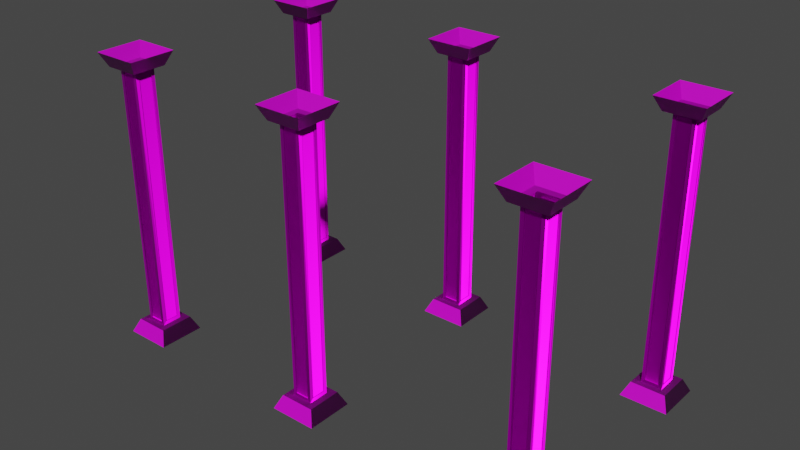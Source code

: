 # Source: SteelBeams.blend  (saved by Blender 2.80.75; exported with 4.5.12 LTS)
import bpy
from mathutils import Matrix  # noqa: F401  (used for matrix-valued properties, if any)

bpy.ops.wm.read_factory_settings(use_empty=True)
scene = bpy.context.scene
scene.name = 'Scene'

# ---- collections
col_collection = bpy.data.collections.new('Collection'); scene.collection.children.link(col_collection)

# ---- images (referenced by path relative to the original .blend; pixels are not part of the script)
import os
ASSET_DIR = os.environ.get("B2B_ASSET_DIR", "")  # directory of the original .blend (textures are referenced by path, not embedded)
HERE = os.path.dirname(os.path.abspath(__file__))  # packed textures are extracted next to this script under _unpacked/

def load_image(name, relpath, width, height, colorspace="sRGB"):
    """Load a texture the original file referenced (path relative to the .blend, or extracted next to this script)."""
    p = next((c for c in (os.path.join(HERE, relpath), os.path.join(ASSET_DIR, relpath)) if relpath and os.path.exists(c)), "")
    if p:
        img = bpy.data.images.load(p, check_existing=True)
        img.name = name
    else:  # same state as the original file: an image datablock whose file is absent (Cycles renders it pink)
        img = bpy.data.images.new(name, width, height)
        img.source = "FILE"
        img.filepath = "//" + (relpath or name)
    img.colorspace_settings.name = colorspace
    return img
img_concrete016_2k_color_png = load_image('Concrete016_2K_Color.png', 'textures/Concrete016_2K_Color.png', 1024, 1024, 'sRGB')
img_concrete016_2k_normal_png = load_image('Concrete016_2K_Normal.png', 'textures/Concrete016_2K_Normal.png', 1024, 1024, 'Non-Color')
img_paintedmetal002_2k_color_png = load_image('PaintedMetal002_2K_Color.png', 'textures/PaintedMetal002_2K_Color.png', 1024, 1024, 'sRGB')
img_paintedmetal002_2k_normal_png = load_image('PaintedMetal002_2K_Normal.png', 'textures/PaintedMetal002_2K_Normal.png', 1024, 1024, 'Non-Color')

# ---- materials (node trees are filled in below, after node groups)
mat_conctretebases_001 = bpy.data.materials.new('ConctreteBases.001')
mat_conctretebases_001.use_transparent_shadow = False
mat_conctretebases_001.diffuse_color = (0.01159, 0.8, 0.5685, 1.0)
mat_steelbeam_001 = bpy.data.materials.new('SteelBeam.001')
mat_steelbeam_001.use_transparent_shadow = False

# ---- material node trees
mat_conctretebases_001.use_nodes = True; mat_conctretebases_001.node_tree.nodes.clear()
_N = mat_conctretebases_001.node_tree.nodes; _L = mat_conctretebases_001.node_tree.links
n0 = _N.new('ShaderNodeOutputMaterial'); n0.name = 'Material Output'; n0.location = (300, 300)
n1 = _N.new('ShaderNodeTexImage'); n1.name = 'Image Texture'; n1.location = (-330, 253)
n1.image = img_concrete016_2k_color_png
n2 = _N.new('ShaderNodeBsdfPrincipled'); n2.name = 'Principled BSDF'; n2.location = (10, 300)
n2.distribution = 'GGX'
n2.subsurface_method = 'BURLEY'
n2.inputs[3].default_value = 1.45
n2.inputs[27].default_value = (0.0, 0.0, 0.0, 1.0)
n2.inputs[28].default_value = 1.0
n3 = _N.new('ShaderNodeTexImage'); n3.name = 'Image Texture.001'; n3.location = (-524, -198)
n3.image = img_concrete016_2k_normal_png
n4 = _N.new('ShaderNodeNormalMap'); n4.name = 'Normal Map'; n4.location = (-220, -223)
n4.inputs[0].default_value = 2.4
_L.new(n2.outputs[0], n0.inputs[0])
_L.new(n1.outputs[0], n2.inputs[0])
_L.new(n3.outputs[0], n4.inputs[1])
_L.new(n4.outputs[0], n2.inputs[5])
n0.is_active_output = True
mat_steelbeam_001.use_nodes = True; mat_steelbeam_001.node_tree.nodes.clear()
_N = mat_steelbeam_001.node_tree.nodes; _L = mat_steelbeam_001.node_tree.links
n0 = _N.new('ShaderNodeOutputMaterial'); n0.name = 'Material Output'; n0.location = (300, 300)
n1 = _N.new('ShaderNodeBsdfPrincipled'); n1.name = 'Principled BSDF'; n1.location = (10, 300)
n1.distribution = 'GGX'
n1.subsurface_method = 'BURLEY'
n1.inputs[1].default_value = 0.6873
n1.inputs[2].default_value = 0.3327
n1.inputs[3].default_value = 1.45
n1.inputs[13].default_value = 0.0
n1.inputs[18].default_value = 0.1127
n1.inputs[27].default_value = (0.0, 0.0, 0.0, 1.0)
n1.inputs[28].default_value = 1.0
n2 = _N.new('ShaderNodeTexImage'); n2.name = 'Image Texture'; n2.location = (-328, 198)
n2.image = img_paintedmetal002_2k_color_png
n3 = _N.new('ShaderNodeNormalMap'); n3.name = 'Normal Map'; n3.location = (-234, -227)
n3.inputs[0].default_value = 1.4
n4 = _N.new('ShaderNodeTexImage'); n4.name = 'Image Texture.001'; n4.location = (-535, -219)
n4.image = img_paintedmetal002_2k_normal_png
_L.new(n1.outputs[0], n0.inputs[0])
_L.new(n2.outputs[0], n1.inputs[0])
_L.new(n3.outputs[0], n1.inputs[5])
_L.new(n4.outputs[0], n3.inputs[1])
n0.is_active_output = True

# ---- world
world_world = bpy.data.worlds.new('World'); scene.world = world_world
world_world.use_nodes = True; world_world.node_tree.nodes.clear()
_N = world_world.node_tree.nodes; _L = world_world.node_tree.links
n0 = _N.new('ShaderNodeOutputWorld'); n0.name = 'World Output'; n0.location = (300, 300)
n1 = _N.new('ShaderNodeBackground'); n1.name = 'Background'; n1.location = (10, 300)
n1.inputs[0].default_value = (0.05088, 0.05088, 0.05088, 1.0)
_L.new(n1.outputs[0], n0.inputs[0])
n0.is_active_output = True
world_world.color = (0.05088, 0.05088, 0.05088)
world_world.use_sun_shadow = False
world_world.sun_shadow_jitter_overblur = 0.0

# ---- meshes
me_cube_000 = bpy.data.meshes.new('Cube.000')
me_cube_000.from_pydata([(-0.6866, -0.6866, -3.747), (-0.2, -0.3, -3.244), (-0.6866, 0.6866, -3.747), (-0.3, 0.2, -3.244), (0.6866, -0.6866, -3.747), (0.3, -0.2, -3.244), (0.6866, 0.6866, -3.747), (0.3, 0.2, -3.244), (-0.5, -0.5, -3.344), (-0.5, 0.5, -3.344), (0.5, 0.5, -3.344), (0.5, -0.5, -3.344), (-0.2, -0.3, 4.249), (-0.3, 0.2, 4.249), (0.3, 0.2, 4.249), (0.3, -0.2, 4.249), (-0.6866, 0.6866, 4.753), (-0.6866, -0.6866, 4.753), (0.6866, 0.6866, 4.753), (0.6866, -0.6866, 4.753), (-0.5, 0.5, 4.349), (-0.5, -0.5, 4.349), (0.5, -0.5, 4.349), (0.5, 0.5, 4.349), (0.2, 0.3, -3.244), (0.2, -0.3, -3.244), (0.2, 0.3, 4.249), (0.2, -0.3, 4.249), (0.3, -0.3, -3.344), (-0.3, -0.2, -3.244), (0.3, -0.3, 4.349), (-0.3, -0.2, 4.249), (-0.3, -0.3, -3.344), (-0.2, 0.3, -3.244), (-0.3, -0.3, 4.349), (-0.2, 0.3, 4.249), (-0.3, 0.3, -3.344), (0.3, 0.3, -3.344), (-0.3, 0.3, 4.349), (0.3, 0.3, 4.349), (0.27, 0.2, -3.244), (0.27, -0.2, -3.244), (0.27, 0.2, 4.249), (0.27, -0.2, 4.249), (-0.27, -0.2, -3.244), (-0.27, 0.2, -3.244), (-0.27, -0.2, 4.249), (-0.27, 0.2, 4.249), (0.2, -0.27, -3.244), (-0.2, -0.27, -3.244), (0.2, -0.27, 4.249), (-0.2, -0.27, 4.249), (-0.2, 0.27, -3.244), (0.2, 0.27, -3.244), (-0.2, 0.27, 4.249), (0.2, 0.27, 4.249)], [], [(0, 8, 9, 2), (2, 9, 10, 6), (6, 10, 11, 4), (4, 11, 8, 0), (14, 15, 43, 42), (32, 36, 9, 8), (36, 37, 10, 9), (37, 28, 11, 10), (28, 32, 8, 11), (15, 5, 41, 43), (25, 27, 50, 48), (35, 26, 55, 54), (16, 20, 21, 17), (17, 21, 22, 19), (19, 22, 23, 18), (18, 23, 20, 16), (38, 34, 21, 20), (34, 30, 22, 21), (30, 39, 23, 22), (39, 38, 20, 23), (7, 5, 28, 37), (15, 14, 39, 30), (14, 7, 37, 39), (5, 15, 30, 28), (25, 1, 32, 28), (12, 27, 30, 34), (27, 25, 28, 30), (1, 12, 34, 32), (29, 3, 36, 32), (13, 31, 34, 38), (31, 29, 32, 34), (3, 13, 38, 36), (33, 24, 37, 36), (26, 35, 38, 39), (24, 26, 39, 37), (35, 33, 36, 38), (41, 40, 42, 43), (45, 44, 46, 47), (13, 3, 45, 47), (31, 13, 47, 46), (7, 14, 42, 40), (5, 7, 40, 41), (29, 31, 46, 44), (3, 29, 44, 45), (49, 48, 50, 51), (53, 52, 54, 55), (1, 25, 48, 49), (26, 24, 53, 55), (24, 33, 52, 53), (12, 1, 49, 51), (27, 12, 51, 50), (33, 35, 54, 52)])
me_cube_000.polygons.foreach_set('material_index', [0, 0, 0, 0, 1, 0, 0, 0, 0, 1, 1, 1, 0, 0, 0, 0, 0, 0, 0, 0, 1, 1, 1, 1, 1, 1, 1, 1, 1, 1, 1, 1, 1, 1, 1, 1, 1, 1, 1, 1, 1, 1, 1, 1, 1, 1, 1, 1, 1, 1, 1, 1])
_uv = me_cube_000.uv_layers.new(name='UVMap')
_uv.uv.foreach_set('vector', [0.6006, 0.3789, 0.6427, 0.3361, 0.7584, 0.3821, 0.7595, 0.4422, 0.7595, 0.0002236, 0.7584, 0.06028, 0.6426, 0.1063, 0.6006, 0.06348, 0.6006, 0.06348, 0.6426, 0.1063, 0.5944, 0.2212, 0.5344, 0.2212, 0.5344, 0.2212, 0.5944, 0.2212, 0.6427, 0.3361, 0.6006, 0.3789, 0.4186, -0.009912, 0.4612, -0.009912, 0.4612, -0.00519, 0.4186, -0.00519, 0.3337, 0.5423, 0.4085, 0.5423, 0.4334, 0.5672, 0.3088, 0.5672, 0.4085, 0.5423, 0.4085, 0.4675, 0.4334, 0.4426, 0.4334, 0.5672, 0.4085, 0.4675, 0.3337, 0.4675, 0.3088, 0.4426, 0.4334, 0.4426, 0.3337, 0.4675, 0.3337, 0.5423, 0.3088, 0.5672, 0.3088, 0.4426, 0.4731, -0.005333, 0.4731, 1.002, 0.4612, 1.002, 0.4612, -0.00519, 0.6763, -0.006858, 0.6763, 1.002, 0.6644, 1.002, 0.6644, -0.006716, 0.5205, -0.01029, 0.5629, -0.01029, 0.5629, -0.005566, 0.5205, -0.005566, 0.5339, 0.0002236, 0.5328, 0.06028, 0.4171, 0.1063, 0.375, 0.06348, 0.375, 0.06348, 0.4171, 0.1063, 0.3689, 0.2212, 0.3088, 0.2212, 0.3088, 0.2212, 0.3689, 0.2212, 0.4171, 0.3361, 0.375, 0.3789, 0.375, 0.3789, 0.4171, 0.3361, 0.5328, 0.3821, 0.5339, 0.4422, 0.4588, 0.4675, 0.4588, 0.5423, 0.4338, 0.5672, 0.4338, 0.4426, 0.4588, 0.5423, 0.5335, 0.5423, 0.5584, 0.5672, 0.4338, 0.5672, 0.5335, 0.5423, 0.5335, 0.4675, 0.5584, 0.4426, 0.5584, 0.5672, 0.5335, 0.4675, 0.4588, 0.4675, 0.4338, 0.4426, 0.5584, 0.4426, 0.4067, 1.007, 0.473, 1.007, 0.4907, 1.025, 0.389, 1.025, 0.473, -0.01061, 0.4067, -0.01061, 0.389, -0.02777, 0.4907, -0.02787, 0.4067, -0.01061, 0.4067, 1.007, 0.389, 1.025, 0.389, -0.02777, 0.473, 1.007, 0.473, -0.01061, 0.4907, -0.02787, 0.4907, 1.025, 0.5083, 1.007, 0.5747, 1.007, 0.5924, 1.025, 0.4907, 1.025, 0.5747, -0.0107, 0.5083, -0.0107, 0.4907, -0.02787, 0.5924, -0.02796, 0.5083, -0.0107, 0.5083, 1.007, 0.4907, 1.025, 0.4907, -0.02787, 0.5747, 1.007, 0.5747, -0.0107, 0.5924, -0.02796, 0.5924, 1.025, 0.61, 1.007, 0.6764, 1.007, 0.694, 1.024, 0.5924, 1.025, 0.6764, -0.01079, 0.61, -0.0108, 0.5924, -0.02796, 0.694, -0.02805, 0.61, -0.0108, 0.61, 1.007, 0.5924, 1.025, 0.5924, -0.02796, 0.6764, 1.007, 0.6764, -0.01079, 0.694, -0.02805, 0.694, 1.024, 0.305, 1.008, 0.3714, 1.008, 0.389, 1.025, 0.2874, 1.025, 0.3714, -0.01051, 0.305, -0.01051, 0.2874, -0.02768, 0.389, -0.02777, 0.3714, 1.008, 0.3714, -0.01051, 0.389, -0.02777, 0.389, 1.025, 0.305, -0.01051, 0.305, 1.008, 0.2874, 1.025, 0.2874, -0.02768, 0.4612, 1.002, 0.4186, 1.002, 0.4186, -0.00519, 0.4612, -0.00519, 0.3594, 1.003, 0.317, 1.003, 0.317, -0.005928, 0.3594, -0.005928, 0.3712, -0.006071, 0.3712, 1.002, 0.3594, 1.003, 0.3594, -0.005928, 0.317, -0.01066, 0.3594, -0.01066, 0.3594, -0.005928, 0.317, -0.005928, 0.4067, 1.002, 0.4067, -0.005048, 0.4186, -0.00519, 0.4186, 1.002, 0.4612, 1.007, 0.4186, 1.007, 0.4186, 1.002, 0.4612, 1.002, 0.3052, 1.003, 0.3052, -0.005786, 0.317, -0.005928, 0.317, 1.003, 0.3594, 1.007, 0.317, 1.007, 0.317, 1.003, 0.3594, 1.003, 0.6218, -0.006716, 0.6644, -0.006716, 0.6644, 1.002, 0.6218, 1.002, 0.5629, 1.003, 0.5205, 1.003, 0.5205, -0.005566, 0.5629, -0.005566, 0.6218, -0.01145, 0.6644, -0.01145, 0.6644, -0.006716, 0.6218, -0.006716, 0.5747, -0.005709, 0.5747, 1.002, 0.5629, 1.003, 0.5629, -0.005566, 0.5629, 1.007, 0.5205, 1.007, 0.5205, 1.003, 0.5629, 1.003, 0.6099, 1.003, 0.6099, -0.006573, 0.6218, -0.006716, 0.6218, 1.002, 0.6644, 1.007, 0.6218, 1.007, 0.6218, 1.002, 0.6644, 1.002, 0.5087, 1.003, 0.5087, -0.005424, 0.5205, -0.005566, 0.5205, 1.003])
me_cube_000.materials.append(mat_conctretebases_001)
me_cube_000.materials.append(mat_steelbeam_001)
me_cube_000.use_remesh_preserve_volume = False
me_cube_000.use_remesh_preserve_attributes = False
me_cube_000.use_mirror_vertex_groups = False
me_cube_000.update()
me_cube_001 = bpy.data.meshes.new('Cube.001')
me_cube_001.from_pydata([(-0.6866, -0.6866, -3.747), (-0.2, -0.3, -3.244), (-0.6866, 0.6866, -3.747), (-0.3, 0.2, -3.244), (0.6866, -0.6866, -3.747), (0.3, -0.2, -3.244), (0.6866, 0.6866, -3.747), (0.3, 0.2, -3.244), (-0.5, -0.5, -3.344), (-0.5, 0.5, -3.344), (0.5, 0.5, -3.344), (0.5, -0.5, -3.344), (-0.2, -0.3, 4.249), (-0.3, 0.2, 4.249), (0.3, 0.2, 4.249), (0.3, -0.2, 4.249), (-0.6866, 0.6866, 4.753), (-0.6866, -0.6866, 4.753), (0.6866, 0.6866, 4.753), (0.6866, -0.6866, 4.753), (-0.5, 0.5, 4.349), (-0.5, -0.5, 4.349), (0.5, -0.5, 4.349), (0.5, 0.5, 4.349), (0.2, 0.3, -3.244), (0.2, -0.3, -3.244), (0.2, 0.3, 4.249), (0.2, -0.3, 4.249), (0.3, -0.3, -3.344), (-0.3, -0.2, -3.244), (0.3, -0.3, 4.349), (-0.3, -0.2, 4.249), (-0.3, -0.3, -3.344), (-0.2, 0.3, -3.244), (-0.3, -0.3, 4.349), (-0.2, 0.3, 4.249), (-0.3, 0.3, -3.344), (0.3, 0.3, -3.344), (-0.3, 0.3, 4.349), (0.3, 0.3, 4.349), (0.27, 0.2, -3.244), (0.27, -0.2, -3.244), (0.27, 0.2, 4.249), (0.27, -0.2, 4.249), (-0.27, -0.2, -3.244), (-0.27, 0.2, -3.244), (-0.27, -0.2, 4.249), (-0.27, 0.2, 4.249), (0.2, -0.27, -3.244), (-0.2, -0.27, -3.244), (0.2, -0.27, 4.249), (-0.2, -0.27, 4.249), (-0.2, 0.27, -3.244), (0.2, 0.27, -3.244), (-0.2, 0.27, 4.249), (0.2, 0.27, 4.249)], [], [(0, 8, 9, 2), (2, 9, 10, 6), (6, 10, 11, 4), (4, 11, 8, 0), (14, 15, 43, 42), (32, 36, 9, 8), (36, 37, 10, 9), (37, 28, 11, 10), (28, 32, 8, 11), (15, 5, 41, 43), (25, 27, 50, 48), (35, 26, 55, 54), (16, 20, 21, 17), (17, 21, 22, 19), (19, 22, 23, 18), (18, 23, 20, 16), (38, 34, 21, 20), (34, 30, 22, 21), (30, 39, 23, 22), (39, 38, 20, 23), (7, 5, 28, 37), (15, 14, 39, 30), (14, 7, 37, 39), (5, 15, 30, 28), (25, 1, 32, 28), (12, 27, 30, 34), (27, 25, 28, 30), (1, 12, 34, 32), (29, 3, 36, 32), (13, 31, 34, 38), (31, 29, 32, 34), (3, 13, 38, 36), (33, 24, 37, 36), (26, 35, 38, 39), (24, 26, 39, 37), (35, 33, 36, 38), (41, 40, 42, 43), (45, 44, 46, 47), (13, 3, 45, 47), (31, 13, 47, 46), (7, 14, 42, 40), (5, 7, 40, 41), (29, 31, 46, 44), (3, 29, 44, 45), (49, 48, 50, 51), (53, 52, 54, 55), (1, 25, 48, 49), (26, 24, 53, 55), (24, 33, 52, 53), (12, 1, 49, 51), (27, 12, 51, 50), (33, 35, 54, 52)])
me_cube_001.polygons.foreach_set('material_index', [0, 0, 0, 0, 1, 0, 0, 0, 0, 1, 1, 1, 0, 0, 0, 0, 0, 0, 0, 0, 1, 1, 1, 1, 1, 1, 1, 1, 1, 1, 1, 1, 1, 1, 1, 1, 1, 1, 1, 1, 1, 1, 1, 1, 1, 1, 1, 1, 1, 1, 1, 1])
_uv = me_cube_001.uv_layers.new(name='UVMap')
_uv.uv.foreach_set('vector', [0.6006, 0.3789, 0.6427, 0.3361, 0.7584, 0.3821, 0.7595, 0.4422, 0.7595, 0.0002236, 0.7584, 0.06028, 0.6426, 0.1063, 0.6006, 0.06348, 0.6006, 0.06348, 0.6426, 0.1063, 0.5944, 0.2212, 0.5344, 0.2212, 0.5344, 0.2212, 0.5944, 0.2212, 0.6427, 0.3361, 0.6006, 0.3789, 0.4186, -0.009912, 0.4612, -0.009912, 0.4612, -0.00519, 0.4186, -0.00519, 0.3337, 0.5423, 0.4085, 0.5423, 0.4334, 0.5672, 0.3088, 0.5672, 0.4085, 0.5423, 0.4085, 0.4675, 0.4334, 0.4426, 0.4334, 0.5672, 0.4085, 0.4675, 0.3337, 0.4675, 0.3088, 0.4426, 0.4334, 0.4426, 0.3337, 0.4675, 0.3337, 0.5423, 0.3088, 0.5672, 0.3088, 0.4426, 0.4731, -0.005333, 0.4731, 1.002, 0.4612, 1.002, 0.4612, -0.00519, 0.6763, -0.006858, 0.6763, 1.002, 0.6644, 1.002, 0.6644, -0.006716, 0.5205, -0.01029, 0.5629, -0.01029, 0.5629, -0.005566, 0.5205, -0.005566, 0.5339, 0.0002236, 0.5328, 0.06028, 0.4171, 0.1063, 0.375, 0.06348, 0.375, 0.06348, 0.4171, 0.1063, 0.3689, 0.2212, 0.3088, 0.2212, 0.3088, 0.2212, 0.3689, 0.2212, 0.4171, 0.3361, 0.375, 0.3789, 0.375, 0.3789, 0.4171, 0.3361, 0.5328, 0.3821, 0.5339, 0.4422, 0.4588, 0.4675, 0.4588, 0.5423, 0.4338, 0.5672, 0.4338, 0.4426, 0.4588, 0.5423, 0.5335, 0.5423, 0.5584, 0.5672, 0.4338, 0.5672, 0.5335, 0.5423, 0.5335, 0.4675, 0.5584, 0.4426, 0.5584, 0.5672, 0.5335, 0.4675, 0.4588, 0.4675, 0.4338, 0.4426, 0.5584, 0.4426, 0.4067, 1.007, 0.473, 1.007, 0.4907, 1.025, 0.389, 1.025, 0.473, -0.01061, 0.4067, -0.01061, 0.389, -0.02777, 0.4907, -0.02787, 0.4067, -0.01061, 0.4067, 1.007, 0.389, 1.025, 0.389, -0.02777, 0.473, 1.007, 0.473, -0.01061, 0.4907, -0.02787, 0.4907, 1.025, 0.5083, 1.007, 0.5747, 1.007, 0.5924, 1.025, 0.4907, 1.025, 0.5747, -0.0107, 0.5083, -0.0107, 0.4907, -0.02787, 0.5924, -0.02796, 0.5083, -0.0107, 0.5083, 1.007, 0.4907, 1.025, 0.4907, -0.02787, 0.5747, 1.007, 0.5747, -0.0107, 0.5924, -0.02796, 0.5924, 1.025, 0.61, 1.007, 0.6764, 1.007, 0.694, 1.024, 0.5924, 1.025, 0.6764, -0.01079, 0.61, -0.0108, 0.5924, -0.02796, 0.694, -0.02805, 0.61, -0.0108, 0.61, 1.007, 0.5924, 1.025, 0.5924, -0.02796, 0.6764, 1.007, 0.6764, -0.01079, 0.694, -0.02805, 0.694, 1.024, 0.305, 1.008, 0.3714, 1.008, 0.389, 1.025, 0.2874, 1.025, 0.3714, -0.01051, 0.305, -0.01051, 0.2874, -0.02768, 0.389, -0.02777, 0.3714, 1.008, 0.3714, -0.01051, 0.389, -0.02777, 0.389, 1.025, 0.305, -0.01051, 0.305, 1.008, 0.2874, 1.025, 0.2874, -0.02768, 0.4612, 1.002, 0.4186, 1.002, 0.4186, -0.00519, 0.4612, -0.00519, 0.3594, 1.003, 0.317, 1.003, 0.317, -0.005928, 0.3594, -0.005928, 0.3712, -0.006071, 0.3712, 1.002, 0.3594, 1.003, 0.3594, -0.005928, 0.317, -0.01066, 0.3594, -0.01066, 0.3594, -0.005928, 0.317, -0.005928, 0.4067, 1.002, 0.4067, -0.005048, 0.4186, -0.00519, 0.4186, 1.002, 0.4612, 1.007, 0.4186, 1.007, 0.4186, 1.002, 0.4612, 1.002, 0.3052, 1.003, 0.3052, -0.005786, 0.317, -0.005928, 0.317, 1.003, 0.3594, 1.007, 0.317, 1.007, 0.317, 1.003, 0.3594, 1.003, 0.6218, -0.006716, 0.6644, -0.006716, 0.6644, 1.002, 0.6218, 1.002, 0.5629, 1.003, 0.5205, 1.003, 0.5205, -0.005566, 0.5629, -0.005566, 0.6218, -0.01145, 0.6644, -0.01145, 0.6644, -0.006716, 0.6218, -0.006716, 0.5747, -0.005709, 0.5747, 1.002, 0.5629, 1.003, 0.5629, -0.005566, 0.5629, 1.007, 0.5205, 1.007, 0.5205, 1.003, 0.5629, 1.003, 0.6099, 1.003, 0.6099, -0.006573, 0.6218, -0.006716, 0.6218, 1.002, 0.6644, 1.007, 0.6218, 1.007, 0.6218, 1.002, 0.6644, 1.002, 0.5087, 1.003, 0.5087, -0.005424, 0.5205, -0.005566, 0.5205, 1.003])
me_cube_001.materials.append(mat_conctretebases_001)
me_cube_001.materials.append(mat_steelbeam_001)
me_cube_001.use_remesh_preserve_volume = False
me_cube_001.use_remesh_preserve_attributes = False
me_cube_001.use_mirror_vertex_groups = False
me_cube_001.update()
me_cube_002 = bpy.data.meshes.new('Cube.002')
me_cube_002.from_pydata([(-0.6866, -0.6866, -3.747), (-0.2, -0.3, -3.244), (-0.6866, 0.6866, -3.747), (-0.3, 0.2, -3.244), (0.6866, -0.6866, -3.747), (0.3, -0.2, -3.244), (0.6866, 0.6866, -3.747), (0.3, 0.2, -3.244), (-0.5, -0.5, -3.344), (-0.5, 0.5, -3.344), (0.5, 0.5, -3.344), (0.5, -0.5, -3.344), (-0.2, -0.3, 4.249), (-0.3, 0.2, 4.249), (0.3, 0.2, 4.249), (0.3, -0.2, 4.249), (-0.6866, 0.6866, 4.753), (-0.6866, -0.6866, 4.753), (0.6866, 0.6866, 4.753), (0.6866, -0.6866, 4.753), (-0.5, 0.5, 4.349), (-0.5, -0.5, 4.349), (0.5, -0.5, 4.349), (0.5, 0.5, 4.349), (0.2, 0.3, -3.244), (0.2, -0.3, -3.244), (0.2, 0.3, 4.249), (0.2, -0.3, 4.249), (0.3, -0.3, -3.344), (-0.3, -0.2, -3.244), (0.3, -0.3, 4.349), (-0.3, -0.2, 4.249), (-0.3, -0.3, -3.344), (-0.2, 0.3, -3.244), (-0.3, -0.3, 4.349), (-0.2, 0.3, 4.249), (-0.3, 0.3, -3.344), (0.3, 0.3, -3.344), (-0.3, 0.3, 4.349), (0.3, 0.3, 4.349), (0.27, 0.2, -3.244), (0.27, -0.2, -3.244), (0.27, 0.2, 4.249), (0.27, -0.2, 4.249), (-0.27, -0.2, -3.244), (-0.27, 0.2, -3.244), (-0.27, -0.2, 4.249), (-0.27, 0.2, 4.249), (0.2, -0.27, -3.244), (-0.2, -0.27, -3.244), (0.2, -0.27, 4.249), (-0.2, -0.27, 4.249), (-0.2, 0.27, -3.244), (0.2, 0.27, -3.244), (-0.2, 0.27, 4.249), (0.2, 0.27, 4.249)], [], [(0, 8, 9, 2), (2, 9, 10, 6), (6, 10, 11, 4), (4, 11, 8, 0), (14, 15, 43, 42), (32, 36, 9, 8), (36, 37, 10, 9), (37, 28, 11, 10), (28, 32, 8, 11), (15, 5, 41, 43), (25, 27, 50, 48), (35, 26, 55, 54), (16, 20, 21, 17), (17, 21, 22, 19), (19, 22, 23, 18), (18, 23, 20, 16), (38, 34, 21, 20), (34, 30, 22, 21), (30, 39, 23, 22), (39, 38, 20, 23), (7, 5, 28, 37), (15, 14, 39, 30), (14, 7, 37, 39), (5, 15, 30, 28), (25, 1, 32, 28), (12, 27, 30, 34), (27, 25, 28, 30), (1, 12, 34, 32), (29, 3, 36, 32), (13, 31, 34, 38), (31, 29, 32, 34), (3, 13, 38, 36), (33, 24, 37, 36), (26, 35, 38, 39), (24, 26, 39, 37), (35, 33, 36, 38), (41, 40, 42, 43), (45, 44, 46, 47), (13, 3, 45, 47), (31, 13, 47, 46), (7, 14, 42, 40), (5, 7, 40, 41), (29, 31, 46, 44), (3, 29, 44, 45), (49, 48, 50, 51), (53, 52, 54, 55), (1, 25, 48, 49), (26, 24, 53, 55), (24, 33, 52, 53), (12, 1, 49, 51), (27, 12, 51, 50), (33, 35, 54, 52)])
me_cube_002.polygons.foreach_set('material_index', [0, 0, 0, 0, 1, 0, 0, 0, 0, 1, 1, 1, 0, 0, 0, 0, 0, 0, 0, 0, 1, 1, 1, 1, 1, 1, 1, 1, 1, 1, 1, 1, 1, 1, 1, 1, 1, 1, 1, 1, 1, 1, 1, 1, 1, 1, 1, 1, 1, 1, 1, 1])
_uv = me_cube_002.uv_layers.new(name='UVMap')
_uv.uv.foreach_set('vector', [0.6006, 0.3789, 0.6427, 0.3361, 0.7584, 0.3821, 0.7595, 0.4422, 0.7595, 0.0002236, 0.7584, 0.06028, 0.6426, 0.1063, 0.6006, 0.06348, 0.6006, 0.06348, 0.6426, 0.1063, 0.5944, 0.2212, 0.5344, 0.2212, 0.5344, 0.2212, 0.5944, 0.2212, 0.6427, 0.3361, 0.6006, 0.3789, 0.4186, -0.009912, 0.4612, -0.009912, 0.4612, -0.00519, 0.4186, -0.00519, 0.3337, 0.5423, 0.4085, 0.5423, 0.4334, 0.5672, 0.3088, 0.5672, 0.4085, 0.5423, 0.4085, 0.4675, 0.4334, 0.4426, 0.4334, 0.5672, 0.4085, 0.4675, 0.3337, 0.4675, 0.3088, 0.4426, 0.4334, 0.4426, 0.3337, 0.4675, 0.3337, 0.5423, 0.3088, 0.5672, 0.3088, 0.4426, 0.4731, -0.005333, 0.4731, 1.002, 0.4612, 1.002, 0.4612, -0.00519, 0.6763, -0.006858, 0.6763, 1.002, 0.6644, 1.002, 0.6644, -0.006716, 0.5205, -0.01029, 0.5629, -0.01029, 0.5629, -0.005566, 0.5205, -0.005566, 0.5339, 0.0002236, 0.5328, 0.06028, 0.4171, 0.1063, 0.375, 0.06348, 0.375, 0.06348, 0.4171, 0.1063, 0.3689, 0.2212, 0.3088, 0.2212, 0.3088, 0.2212, 0.3689, 0.2212, 0.4171, 0.3361, 0.375, 0.3789, 0.375, 0.3789, 0.4171, 0.3361, 0.5328, 0.3821, 0.5339, 0.4422, 0.4588, 0.4675, 0.4588, 0.5423, 0.4338, 0.5672, 0.4338, 0.4426, 0.4588, 0.5423, 0.5335, 0.5423, 0.5584, 0.5672, 0.4338, 0.5672, 0.5335, 0.5423, 0.5335, 0.4675, 0.5584, 0.4426, 0.5584, 0.5672, 0.5335, 0.4675, 0.4588, 0.4675, 0.4338, 0.4426, 0.5584, 0.4426, 0.4067, 1.007, 0.473, 1.007, 0.4907, 1.025, 0.389, 1.025, 0.473, -0.01061, 0.4067, -0.01061, 0.389, -0.02777, 0.4907, -0.02787, 0.4067, -0.01061, 0.4067, 1.007, 0.389, 1.025, 0.389, -0.02777, 0.473, 1.007, 0.473, -0.01061, 0.4907, -0.02787, 0.4907, 1.025, 0.5083, 1.007, 0.5747, 1.007, 0.5924, 1.025, 0.4907, 1.025, 0.5747, -0.0107, 0.5083, -0.0107, 0.4907, -0.02787, 0.5924, -0.02796, 0.5083, -0.0107, 0.5083, 1.007, 0.4907, 1.025, 0.4907, -0.02787, 0.5747, 1.007, 0.5747, -0.0107, 0.5924, -0.02796, 0.5924, 1.025, 0.61, 1.007, 0.6764, 1.007, 0.694, 1.024, 0.5924, 1.025, 0.6764, -0.01079, 0.61, -0.0108, 0.5924, -0.02796, 0.694, -0.02805, 0.61, -0.0108, 0.61, 1.007, 0.5924, 1.025, 0.5924, -0.02796, 0.6764, 1.007, 0.6764, -0.01079, 0.694, -0.02805, 0.694, 1.024, 0.305, 1.008, 0.3714, 1.008, 0.389, 1.025, 0.2874, 1.025, 0.3714, -0.01051, 0.305, -0.01051, 0.2874, -0.02768, 0.389, -0.02777, 0.3714, 1.008, 0.3714, -0.01051, 0.389, -0.02777, 0.389, 1.025, 0.305, -0.01051, 0.305, 1.008, 0.2874, 1.025, 0.2874, -0.02768, 0.4612, 1.002, 0.4186, 1.002, 0.4186, -0.00519, 0.4612, -0.00519, 0.3594, 1.003, 0.317, 1.003, 0.317, -0.005928, 0.3594, -0.005928, 0.3712, -0.006071, 0.3712, 1.002, 0.3594, 1.003, 0.3594, -0.005928, 0.317, -0.01066, 0.3594, -0.01066, 0.3594, -0.005928, 0.317, -0.005928, 0.4067, 1.002, 0.4067, -0.005048, 0.4186, -0.00519, 0.4186, 1.002, 0.4612, 1.007, 0.4186, 1.007, 0.4186, 1.002, 0.4612, 1.002, 0.3052, 1.003, 0.3052, -0.005786, 0.317, -0.005928, 0.317, 1.003, 0.3594, 1.007, 0.317, 1.007, 0.317, 1.003, 0.3594, 1.003, 0.6218, -0.006716, 0.6644, -0.006716, 0.6644, 1.002, 0.6218, 1.002, 0.5629, 1.003, 0.5205, 1.003, 0.5205, -0.005566, 0.5629, -0.005566, 0.6218, -0.01145, 0.6644, -0.01145, 0.6644, -0.006716, 0.6218, -0.006716, 0.5747, -0.005709, 0.5747, 1.002, 0.5629, 1.003, 0.5629, -0.005566, 0.5629, 1.007, 0.5205, 1.007, 0.5205, 1.003, 0.5629, 1.003, 0.6099, 1.003, 0.6099, -0.006573, 0.6218, -0.006716, 0.6218, 1.002, 0.6644, 1.007, 0.6218, 1.007, 0.6218, 1.002, 0.6644, 1.002, 0.5087, 1.003, 0.5087, -0.005424, 0.5205, -0.005566, 0.5205, 1.003])
me_cube_002.materials.append(mat_conctretebases_001)
me_cube_002.materials.append(mat_steelbeam_001)
me_cube_002.use_remesh_preserve_volume = False
me_cube_002.use_remesh_preserve_attributes = False
me_cube_002.use_mirror_vertex_groups = False
me_cube_002.update()
me_cube_009 = bpy.data.meshes.new('Cube.009')
me_cube_009.from_pydata([(-0.6866, -0.6866, -3.747), (-0.2, -0.3, -3.244), (-0.6866, 0.6866, -3.747), (-0.3, 0.2, -3.244), (0.6866, -0.6866, -3.747), (0.3, -0.2, -3.244), (0.6866, 0.6866, -3.747), (0.3, 0.2, -3.244), (-0.5, -0.5, -3.344), (-0.5, 0.5, -3.344), (0.5, 0.5, -3.344), (0.5, -0.5, -3.344), (-0.2, -0.3, 4.249), (-0.3, 0.2, 4.249), (0.3, 0.2, 4.249), (0.3, -0.2, 4.249), (-0.6866, 0.6866, 4.753), (-0.6866, -0.6866, 4.753), (0.6866, 0.6866, 4.753), (0.6866, -0.6866, 4.753), (-0.5, 0.5, 4.349), (-0.5, -0.5, 4.349), (0.5, -0.5, 4.349), (0.5, 0.5, 4.349), (0.2, 0.3, -3.244), (0.2, -0.3, -3.244), (0.2, 0.3, 4.249), (0.2, -0.3, 4.249), (0.3, -0.3, -3.344), (-0.3, -0.2, -3.244), (0.3, -0.3, 4.349), (-0.3, -0.2, 4.249), (-0.3, -0.3, -3.344), (-0.2, 0.3, -3.244), (-0.3, -0.3, 4.349), (-0.2, 0.3, 4.249), (-0.3, 0.3, -3.344), (0.3, 0.3, -3.344), (-0.3, 0.3, 4.349), (0.3, 0.3, 4.349), (0.27, 0.2, -3.244), (0.27, -0.2, -3.244), (0.27, 0.2, 4.249), (0.27, -0.2, 4.249), (-0.27, -0.2, -3.244), (-0.27, 0.2, -3.244), (-0.27, -0.2, 4.249), (-0.27, 0.2, 4.249), (0.2, -0.27, -3.244), (-0.2, -0.27, -3.244), (0.2, -0.27, 4.249), (-0.2, -0.27, 4.249), (-0.2, 0.27, -3.244), (0.2, 0.27, -3.244), (-0.2, 0.27, 4.249), (0.2, 0.27, 4.249)], [], [(0, 8, 9, 2), (2, 9, 10, 6), (6, 10, 11, 4), (4, 11, 8, 0), (14, 15, 43, 42), (32, 36, 9, 8), (36, 37, 10, 9), (37, 28, 11, 10), (28, 32, 8, 11), (15, 5, 41, 43), (25, 27, 50, 48), (35, 26, 55, 54), (16, 20, 21, 17), (17, 21, 22, 19), (19, 22, 23, 18), (18, 23, 20, 16), (38, 34, 21, 20), (34, 30, 22, 21), (30, 39, 23, 22), (39, 38, 20, 23), (7, 5, 28, 37), (15, 14, 39, 30), (14, 7, 37, 39), (5, 15, 30, 28), (25, 1, 32, 28), (12, 27, 30, 34), (27, 25, 28, 30), (1, 12, 34, 32), (29, 3, 36, 32), (13, 31, 34, 38), (31, 29, 32, 34), (3, 13, 38, 36), (33, 24, 37, 36), (26, 35, 38, 39), (24, 26, 39, 37), (35, 33, 36, 38), (41, 40, 42, 43), (45, 44, 46, 47), (13, 3, 45, 47), (31, 13, 47, 46), (7, 14, 42, 40), (5, 7, 40, 41), (29, 31, 46, 44), (3, 29, 44, 45), (49, 48, 50, 51), (53, 52, 54, 55), (1, 25, 48, 49), (26, 24, 53, 55), (24, 33, 52, 53), (12, 1, 49, 51), (27, 12, 51, 50), (33, 35, 54, 52)])
me_cube_009.polygons.foreach_set('material_index', [0, 0, 0, 0, 1, 0, 0, 0, 0, 1, 1, 1, 0, 0, 0, 0, 0, 0, 0, 0, 1, 1, 1, 1, 1, 1, 1, 1, 1, 1, 1, 1, 1, 1, 1, 1, 1, 1, 1, 1, 1, 1, 1, 1, 1, 1, 1, 1, 1, 1, 1, 1])
_uv = me_cube_009.uv_layers.new(name='UVMap')
_uv.uv.foreach_set('vector', [0.6006, 0.3789, 0.6427, 0.3361, 0.7584, 0.3821, 0.7595, 0.4422, 0.7595, 0.0002236, 0.7584, 0.06028, 0.6426, 0.1063, 0.6006, 0.06348, 0.6006, 0.06348, 0.6426, 0.1063, 0.5944, 0.2212, 0.5344, 0.2212, 0.5344, 0.2212, 0.5944, 0.2212, 0.6427, 0.3361, 0.6006, 0.3789, 0.4186, -0.009912, 0.4612, -0.009912, 0.4612, -0.00519, 0.4186, -0.00519, 0.3337, 0.5423, 0.4085, 0.5423, 0.4334, 0.5672, 0.3088, 0.5672, 0.4085, 0.5423, 0.4085, 0.4675, 0.4334, 0.4426, 0.4334, 0.5672, 0.4085, 0.4675, 0.3337, 0.4675, 0.3088, 0.4426, 0.4334, 0.4426, 0.3337, 0.4675, 0.3337, 0.5423, 0.3088, 0.5672, 0.3088, 0.4426, 0.4731, -0.005333, 0.4731, 1.002, 0.4612, 1.002, 0.4612, -0.00519, 0.6763, -0.006858, 0.6763, 1.002, 0.6644, 1.002, 0.6644, -0.006716, 0.5205, -0.01029, 0.5629, -0.01029, 0.5629, -0.005566, 0.5205, -0.005566, 0.5339, 0.0002236, 0.5328, 0.06028, 0.4171, 0.1063, 0.375, 0.06348, 0.375, 0.06348, 0.4171, 0.1063, 0.3689, 0.2212, 0.3088, 0.2212, 0.3088, 0.2212, 0.3689, 0.2212, 0.4171, 0.3361, 0.375, 0.3789, 0.375, 0.3789, 0.4171, 0.3361, 0.5328, 0.3821, 0.5339, 0.4422, 0.4588, 0.4675, 0.4588, 0.5423, 0.4338, 0.5672, 0.4338, 0.4426, 0.4588, 0.5423, 0.5335, 0.5423, 0.5584, 0.5672, 0.4338, 0.5672, 0.5335, 0.5423, 0.5335, 0.4675, 0.5584, 0.4426, 0.5584, 0.5672, 0.5335, 0.4675, 0.4588, 0.4675, 0.4338, 0.4426, 0.5584, 0.4426, 0.4067, 1.007, 0.473, 1.007, 0.4907, 1.025, 0.389, 1.025, 0.473, -0.01061, 0.4067, -0.01061, 0.389, -0.02777, 0.4907, -0.02787, 0.4067, -0.01061, 0.4067, 1.007, 0.389, 1.025, 0.389, -0.02777, 0.473, 1.007, 0.473, -0.01061, 0.4907, -0.02787, 0.4907, 1.025, 0.5083, 1.007, 0.5747, 1.007, 0.5924, 1.025, 0.4907, 1.025, 0.5747, -0.0107, 0.5083, -0.0107, 0.4907, -0.02787, 0.5924, -0.02796, 0.5083, -0.0107, 0.5083, 1.007, 0.4907, 1.025, 0.4907, -0.02787, 0.5747, 1.007, 0.5747, -0.0107, 0.5924, -0.02796, 0.5924, 1.025, 0.61, 1.007, 0.6764, 1.007, 0.694, 1.024, 0.5924, 1.025, 0.6764, -0.01079, 0.61, -0.0108, 0.5924, -0.02796, 0.694, -0.02805, 0.61, -0.0108, 0.61, 1.007, 0.5924, 1.025, 0.5924, -0.02796, 0.6764, 1.007, 0.6764, -0.01079, 0.694, -0.02805, 0.694, 1.024, 0.305, 1.008, 0.3714, 1.008, 0.389, 1.025, 0.2874, 1.025, 0.3714, -0.01051, 0.305, -0.01051, 0.2874, -0.02768, 0.389, -0.02777, 0.3714, 1.008, 0.3714, -0.01051, 0.389, -0.02777, 0.389, 1.025, 0.305, -0.01051, 0.305, 1.008, 0.2874, 1.025, 0.2874, -0.02768, 0.4612, 1.002, 0.4186, 1.002, 0.4186, -0.00519, 0.4612, -0.00519, 0.3594, 1.003, 0.317, 1.003, 0.317, -0.005928, 0.3594, -0.005928, 0.3712, -0.006071, 0.3712, 1.002, 0.3594, 1.003, 0.3594, -0.005928, 0.317, -0.01066, 0.3594, -0.01066, 0.3594, -0.005928, 0.317, -0.005928, 0.4067, 1.002, 0.4067, -0.005048, 0.4186, -0.00519, 0.4186, 1.002, 0.4612, 1.007, 0.4186, 1.007, 0.4186, 1.002, 0.4612, 1.002, 0.3052, 1.003, 0.3052, -0.005786, 0.317, -0.005928, 0.317, 1.003, 0.3594, 1.007, 0.317, 1.007, 0.317, 1.003, 0.3594, 1.003, 0.6218, -0.006716, 0.6644, -0.006716, 0.6644, 1.002, 0.6218, 1.002, 0.5629, 1.003, 0.5205, 1.003, 0.5205, -0.005566, 0.5629, -0.005566, 0.6218, -0.01145, 0.6644, -0.01145, 0.6644, -0.006716, 0.6218, -0.006716, 0.5747, -0.005709, 0.5747, 1.002, 0.5629, 1.003, 0.5629, -0.005566, 0.5629, 1.007, 0.5205, 1.007, 0.5205, 1.003, 0.5629, 1.003, 0.6099, 1.003, 0.6099, -0.006573, 0.6218, -0.006716, 0.6218, 1.002, 0.6644, 1.007, 0.6218, 1.007, 0.6218, 1.002, 0.6644, 1.002, 0.5087, 1.003, 0.5087, -0.005424, 0.5205, -0.005566, 0.5205, 1.003])
me_cube_009.materials.append(mat_conctretebases_001)
me_cube_009.materials.append(mat_steelbeam_001)
me_cube_009.use_remesh_preserve_volume = False
me_cube_009.use_remesh_preserve_attributes = False
me_cube_009.use_mirror_vertex_groups = False
me_cube_009.update()
me_cube_010 = bpy.data.meshes.new('Cube.010')
me_cube_010.from_pydata([(-0.6866, -0.6866, -3.747), (-0.2, -0.3, -3.244), (-0.6866, 0.6866, -3.747), (-0.3, 0.2, -3.244), (0.6866, -0.6866, -3.747), (0.3, -0.2, -3.244), (0.6866, 0.6866, -3.747), (0.3, 0.2, -3.244), (-0.5, -0.5, -3.344), (-0.5, 0.5, -3.344), (0.5, 0.5, -3.344), (0.5, -0.5, -3.344), (-0.2, -0.3, 4.249), (-0.3, 0.2, 4.249), (0.3, 0.2, 4.249), (0.3, -0.2, 4.249), (-0.6866, 0.6866, 4.753), (-0.6866, -0.6866, 4.753), (0.6866, 0.6866, 4.753), (0.6866, -0.6866, 4.753), (-0.5, 0.5, 4.349), (-0.5, -0.5, 4.349), (0.5, -0.5, 4.349), (0.5, 0.5, 4.349), (0.2, 0.3, -3.244), (0.2, -0.3, -3.244), (0.2, 0.3, 4.249), (0.2, -0.3, 4.249), (0.3, -0.3, -3.344), (-0.3, -0.2, -3.244), (0.3, -0.3, 4.349), (-0.3, -0.2, 4.249), (-0.3, -0.3, -3.344), (-0.2, 0.3, -3.244), (-0.3, -0.3, 4.349), (-0.2, 0.3, 4.249), (-0.3, 0.3, -3.344), (0.3, 0.3, -3.344), (-0.3, 0.3, 4.349), (0.3, 0.3, 4.349), (0.27, 0.2, -3.244), (0.27, -0.2, -3.244), (0.27, 0.2, 4.249), (0.27, -0.2, 4.249), (-0.27, -0.2, -3.244), (-0.27, 0.2, -3.244), (-0.27, -0.2, 4.249), (-0.27, 0.2, 4.249), (0.2, -0.27, -3.244), (-0.2, -0.27, -3.244), (0.2, -0.27, 4.249), (-0.2, -0.27, 4.249), (-0.2, 0.27, -3.244), (0.2, 0.27, -3.244), (-0.2, 0.27, 4.249), (0.2, 0.27, 4.249)], [], [(0, 8, 9, 2), (2, 9, 10, 6), (6, 10, 11, 4), (4, 11, 8, 0), (14, 15, 43, 42), (32, 36, 9, 8), (36, 37, 10, 9), (37, 28, 11, 10), (28, 32, 8, 11), (15, 5, 41, 43), (25, 27, 50, 48), (35, 26, 55, 54), (16, 20, 21, 17), (17, 21, 22, 19), (19, 22, 23, 18), (18, 23, 20, 16), (38, 34, 21, 20), (34, 30, 22, 21), (30, 39, 23, 22), (39, 38, 20, 23), (7, 5, 28, 37), (15, 14, 39, 30), (14, 7, 37, 39), (5, 15, 30, 28), (25, 1, 32, 28), (12, 27, 30, 34), (27, 25, 28, 30), (1, 12, 34, 32), (29, 3, 36, 32), (13, 31, 34, 38), (31, 29, 32, 34), (3, 13, 38, 36), (33, 24, 37, 36), (26, 35, 38, 39), (24, 26, 39, 37), (35, 33, 36, 38), (41, 40, 42, 43), (45, 44, 46, 47), (13, 3, 45, 47), (31, 13, 47, 46), (7, 14, 42, 40), (5, 7, 40, 41), (29, 31, 46, 44), (3, 29, 44, 45), (49, 48, 50, 51), (53, 52, 54, 55), (1, 25, 48, 49), (26, 24, 53, 55), (24, 33, 52, 53), (12, 1, 49, 51), (27, 12, 51, 50), (33, 35, 54, 52)])
me_cube_010.polygons.foreach_set('material_index', [0, 0, 0, 0, 1, 0, 0, 0, 0, 1, 1, 1, 0, 0, 0, 0, 0, 0, 0, 0, 1, 1, 1, 1, 1, 1, 1, 1, 1, 1, 1, 1, 1, 1, 1, 1, 1, 1, 1, 1, 1, 1, 1, 1, 1, 1, 1, 1, 1, 1, 1, 1])
_uv = me_cube_010.uv_layers.new(name='UVMap')
_uv.uv.foreach_set('vector', [0.6006, 0.3789, 0.6427, 0.3361, 0.7584, 0.3821, 0.7595, 0.4422, 0.7595, 0.0002236, 0.7584, 0.06028, 0.6426, 0.1063, 0.6006, 0.06348, 0.6006, 0.06348, 0.6426, 0.1063, 0.5944, 0.2212, 0.5344, 0.2212, 0.5344, 0.2212, 0.5944, 0.2212, 0.6427, 0.3361, 0.6006, 0.3789, 0.4186, -0.009912, 0.4612, -0.009912, 0.4612, -0.00519, 0.4186, -0.00519, 0.3337, 0.5423, 0.4085, 0.5423, 0.4334, 0.5672, 0.3088, 0.5672, 0.4085, 0.5423, 0.4085, 0.4675, 0.4334, 0.4426, 0.4334, 0.5672, 0.4085, 0.4675, 0.3337, 0.4675, 0.3088, 0.4426, 0.4334, 0.4426, 0.3337, 0.4675, 0.3337, 0.5423, 0.3088, 0.5672, 0.3088, 0.4426, 0.4731, -0.005333, 0.4731, 1.002, 0.4612, 1.002, 0.4612, -0.00519, 0.6763, -0.006858, 0.6763, 1.002, 0.6644, 1.002, 0.6644, -0.006716, 0.5205, -0.01029, 0.5629, -0.01029, 0.5629, -0.005566, 0.5205, -0.005566, 0.5339, 0.0002236, 0.5328, 0.06028, 0.4171, 0.1063, 0.375, 0.06348, 0.375, 0.06348, 0.4171, 0.1063, 0.3689, 0.2212, 0.3088, 0.2212, 0.3088, 0.2212, 0.3689, 0.2212, 0.4171, 0.3361, 0.375, 0.3789, 0.375, 0.3789, 0.4171, 0.3361, 0.5328, 0.3821, 0.5339, 0.4422, 0.4588, 0.4675, 0.4588, 0.5423, 0.4338, 0.5672, 0.4338, 0.4426, 0.4588, 0.5423, 0.5335, 0.5423, 0.5584, 0.5672, 0.4338, 0.5672, 0.5335, 0.5423, 0.5335, 0.4675, 0.5584, 0.4426, 0.5584, 0.5672, 0.5335, 0.4675, 0.4588, 0.4675, 0.4338, 0.4426, 0.5584, 0.4426, 0.4067, 1.007, 0.473, 1.007, 0.4907, 1.025, 0.389, 1.025, 0.473, -0.01061, 0.4067, -0.01061, 0.389, -0.02777, 0.4907, -0.02787, 0.4067, -0.01061, 0.4067, 1.007, 0.389, 1.025, 0.389, -0.02777, 0.473, 1.007, 0.473, -0.01061, 0.4907, -0.02787, 0.4907, 1.025, 0.5083, 1.007, 0.5747, 1.007, 0.5924, 1.025, 0.4907, 1.025, 0.5747, -0.0107, 0.5083, -0.0107, 0.4907, -0.02787, 0.5924, -0.02796, 0.5083, -0.0107, 0.5083, 1.007, 0.4907, 1.025, 0.4907, -0.02787, 0.5747, 1.007, 0.5747, -0.0107, 0.5924, -0.02796, 0.5924, 1.025, 0.61, 1.007, 0.6764, 1.007, 0.694, 1.024, 0.5924, 1.025, 0.6764, -0.01079, 0.61, -0.0108, 0.5924, -0.02796, 0.694, -0.02805, 0.61, -0.0108, 0.61, 1.007, 0.5924, 1.025, 0.5924, -0.02796, 0.6764, 1.007, 0.6764, -0.01079, 0.694, -0.02805, 0.694, 1.024, 0.305, 1.008, 0.3714, 1.008, 0.389, 1.025, 0.2874, 1.025, 0.3714, -0.01051, 0.305, -0.01051, 0.2874, -0.02768, 0.389, -0.02777, 0.3714, 1.008, 0.3714, -0.01051, 0.389, -0.02777, 0.389, 1.025, 0.305, -0.01051, 0.305, 1.008, 0.2874, 1.025, 0.2874, -0.02768, 0.4612, 1.002, 0.4186, 1.002, 0.4186, -0.00519, 0.4612, -0.00519, 0.3594, 1.003, 0.317, 1.003, 0.317, -0.005928, 0.3594, -0.005928, 0.3712, -0.006071, 0.3712, 1.002, 0.3594, 1.003, 0.3594, -0.005928, 0.317, -0.01066, 0.3594, -0.01066, 0.3594, -0.005928, 0.317, -0.005928, 0.4067, 1.002, 0.4067, -0.005048, 0.4186, -0.00519, 0.4186, 1.002, 0.4612, 1.007, 0.4186, 1.007, 0.4186, 1.002, 0.4612, 1.002, 0.3052, 1.003, 0.3052, -0.005786, 0.317, -0.005928, 0.317, 1.003, 0.3594, 1.007, 0.317, 1.007, 0.317, 1.003, 0.3594, 1.003, 0.6218, -0.006716, 0.6644, -0.006716, 0.6644, 1.002, 0.6218, 1.002, 0.5629, 1.003, 0.5205, 1.003, 0.5205, -0.005566, 0.5629, -0.005566, 0.6218, -0.01145, 0.6644, -0.01145, 0.6644, -0.006716, 0.6218, -0.006716, 0.5747, -0.005709, 0.5747, 1.002, 0.5629, 1.003, 0.5629, -0.005566, 0.5629, 1.007, 0.5205, 1.007, 0.5205, 1.003, 0.5629, 1.003, 0.6099, 1.003, 0.6099, -0.006573, 0.6218, -0.006716, 0.6218, 1.002, 0.6644, 1.007, 0.6218, 1.007, 0.6218, 1.002, 0.6644, 1.002, 0.5087, 1.003, 0.5087, -0.005424, 0.5205, -0.005566, 0.5205, 1.003])
me_cube_010.materials.append(mat_conctretebases_001)
me_cube_010.materials.append(mat_steelbeam_001)
me_cube_010.use_remesh_preserve_volume = False
me_cube_010.use_remesh_preserve_attributes = False
me_cube_010.use_mirror_vertex_groups = False
me_cube_010.update()
me_cube_011 = bpy.data.meshes.new('Cube.011')
me_cube_011.from_pydata([(-0.6866, -0.6866, -3.747), (-0.2, -0.3, -3.244), (-0.6866, 0.6866, -3.747), (-0.3, 0.2, -3.244), (0.6866, -0.6866, -3.747), (0.3, -0.2, -3.244), (0.6866, 0.6866, -3.747), (0.3, 0.2, -3.244), (-0.5, -0.5, -3.344), (-0.5, 0.5, -3.344), (0.5, 0.5, -3.344), (0.5, -0.5, -3.344), (-0.2, -0.3, 4.249), (-0.3, 0.2, 4.249), (0.3, 0.2, 4.249), (0.3, -0.2, 4.249), (-0.6866, 0.6866, 4.753), (-0.6866, -0.6866, 4.753), (0.6866, 0.6866, 4.753), (0.6866, -0.6866, 4.753), (-0.5, 0.5, 4.349), (-0.5, -0.5, 4.349), (0.5, -0.5, 4.349), (0.5, 0.5, 4.349), (0.2, 0.3, -3.244), (0.2, -0.3, -3.244), (0.2, 0.3, 4.249), (0.2, -0.3, 4.249), (0.3, -0.3, -3.344), (-0.3, -0.2, -3.244), (0.3, -0.3, 4.349), (-0.3, -0.2, 4.249), (-0.3, -0.3, -3.344), (-0.2, 0.3, -3.244), (-0.3, -0.3, 4.349), (-0.2, 0.3, 4.249), (-0.3, 0.3, -3.344), (0.3, 0.3, -3.344), (-0.3, 0.3, 4.349), (0.3, 0.3, 4.349), (0.27, 0.2, -3.244), (0.27, -0.2, -3.244), (0.27, 0.2, 4.249), (0.27, -0.2, 4.249), (-0.27, -0.2, -3.244), (-0.27, 0.2, -3.244), (-0.27, -0.2, 4.249), (-0.27, 0.2, 4.249), (0.2, -0.27, -3.244), (-0.2, -0.27, -3.244), (0.2, -0.27, 4.249), (-0.2, -0.27, 4.249), (-0.2, 0.27, -3.244), (0.2, 0.27, -3.244), (-0.2, 0.27, 4.249), (0.2, 0.27, 4.249)], [], [(0, 8, 9, 2), (2, 9, 10, 6), (6, 10, 11, 4), (4, 11, 8, 0), (14, 15, 43, 42), (32, 36, 9, 8), (36, 37, 10, 9), (37, 28, 11, 10), (28, 32, 8, 11), (15, 5, 41, 43), (25, 27, 50, 48), (35, 26, 55, 54), (16, 20, 21, 17), (17, 21, 22, 19), (19, 22, 23, 18), (18, 23, 20, 16), (38, 34, 21, 20), (34, 30, 22, 21), (30, 39, 23, 22), (39, 38, 20, 23), (7, 5, 28, 37), (15, 14, 39, 30), (14, 7, 37, 39), (5, 15, 30, 28), (25, 1, 32, 28), (12, 27, 30, 34), (27, 25, 28, 30), (1, 12, 34, 32), (29, 3, 36, 32), (13, 31, 34, 38), (31, 29, 32, 34), (3, 13, 38, 36), (33, 24, 37, 36), (26, 35, 38, 39), (24, 26, 39, 37), (35, 33, 36, 38), (41, 40, 42, 43), (45, 44, 46, 47), (13, 3, 45, 47), (31, 13, 47, 46), (7, 14, 42, 40), (5, 7, 40, 41), (29, 31, 46, 44), (3, 29, 44, 45), (49, 48, 50, 51), (53, 52, 54, 55), (1, 25, 48, 49), (26, 24, 53, 55), (24, 33, 52, 53), (12, 1, 49, 51), (27, 12, 51, 50), (33, 35, 54, 52)])
me_cube_011.polygons.foreach_set('material_index', [0, 0, 0, 0, 1, 0, 0, 0, 0, 1, 1, 1, 0, 0, 0, 0, 0, 0, 0, 0, 1, 1, 1, 1, 1, 1, 1, 1, 1, 1, 1, 1, 1, 1, 1, 1, 1, 1, 1, 1, 1, 1, 1, 1, 1, 1, 1, 1, 1, 1, 1, 1])
_uv = me_cube_011.uv_layers.new(name='UVMap')
_uv.uv.foreach_set('vector', [0.6006, 0.3789, 0.6427, 0.3361, 0.7584, 0.3821, 0.7595, 0.4422, 0.7595, 0.0002236, 0.7584, 0.06028, 0.6426, 0.1063, 0.6006, 0.06348, 0.6006, 0.06348, 0.6426, 0.1063, 0.5944, 0.2212, 0.5344, 0.2212, 0.5344, 0.2212, 0.5944, 0.2212, 0.6427, 0.3361, 0.6006, 0.3789, 0.4186, -0.009912, 0.4612, -0.009912, 0.4612, -0.00519, 0.4186, -0.00519, 0.3337, 0.5423, 0.4085, 0.5423, 0.4334, 0.5672, 0.3088, 0.5672, 0.4085, 0.5423, 0.4085, 0.4675, 0.4334, 0.4426, 0.4334, 0.5672, 0.4085, 0.4675, 0.3337, 0.4675, 0.3088, 0.4426, 0.4334, 0.4426, 0.3337, 0.4675, 0.3337, 0.5423, 0.3088, 0.5672, 0.3088, 0.4426, 0.4731, -0.005333, 0.4731, 1.002, 0.4612, 1.002, 0.4612, -0.00519, 0.6763, -0.006858, 0.6763, 1.002, 0.6644, 1.002, 0.6644, -0.006716, 0.5205, -0.01029, 0.5629, -0.01029, 0.5629, -0.005566, 0.5205, -0.005566, 0.5339, 0.0002236, 0.5328, 0.06028, 0.4171, 0.1063, 0.375, 0.06348, 0.375, 0.06348, 0.4171, 0.1063, 0.3689, 0.2212, 0.3088, 0.2212, 0.3088, 0.2212, 0.3689, 0.2212, 0.4171, 0.3361, 0.375, 0.3789, 0.375, 0.3789, 0.4171, 0.3361, 0.5328, 0.3821, 0.5339, 0.4422, 0.4588, 0.4675, 0.4588, 0.5423, 0.4338, 0.5672, 0.4338, 0.4426, 0.4588, 0.5423, 0.5335, 0.5423, 0.5584, 0.5672, 0.4338, 0.5672, 0.5335, 0.5423, 0.5335, 0.4675, 0.5584, 0.4426, 0.5584, 0.5672, 0.5335, 0.4675, 0.4588, 0.4675, 0.4338, 0.4426, 0.5584, 0.4426, 0.4067, 1.007, 0.473, 1.007, 0.4907, 1.025, 0.389, 1.025, 0.473, -0.01061, 0.4067, -0.01061, 0.389, -0.02777, 0.4907, -0.02787, 0.4067, -0.01061, 0.4067, 1.007, 0.389, 1.025, 0.389, -0.02777, 0.473, 1.007, 0.473, -0.01061, 0.4907, -0.02787, 0.4907, 1.025, 0.5083, 1.007, 0.5747, 1.007, 0.5924, 1.025, 0.4907, 1.025, 0.5747, -0.0107, 0.5083, -0.0107, 0.4907, -0.02787, 0.5924, -0.02796, 0.5083, -0.0107, 0.5083, 1.007, 0.4907, 1.025, 0.4907, -0.02787, 0.5747, 1.007, 0.5747, -0.0107, 0.5924, -0.02796, 0.5924, 1.025, 0.61, 1.007, 0.6764, 1.007, 0.694, 1.024, 0.5924, 1.025, 0.6764, -0.01079, 0.61, -0.0108, 0.5924, -0.02796, 0.694, -0.02805, 0.61, -0.0108, 0.61, 1.007, 0.5924, 1.025, 0.5924, -0.02796, 0.6764, 1.007, 0.6764, -0.01079, 0.694, -0.02805, 0.694, 1.024, 0.305, 1.008, 0.3714, 1.008, 0.389, 1.025, 0.2874, 1.025, 0.3714, -0.01051, 0.305, -0.01051, 0.2874, -0.02768, 0.389, -0.02777, 0.3714, 1.008, 0.3714, -0.01051, 0.389, -0.02777, 0.389, 1.025, 0.305, -0.01051, 0.305, 1.008, 0.2874, 1.025, 0.2874, -0.02768, 0.4612, 1.002, 0.4186, 1.002, 0.4186, -0.00519, 0.4612, -0.00519, 0.3594, 1.003, 0.317, 1.003, 0.317, -0.005928, 0.3594, -0.005928, 0.3712, -0.006071, 0.3712, 1.002, 0.3594, 1.003, 0.3594, -0.005928, 0.317, -0.01066, 0.3594, -0.01066, 0.3594, -0.005928, 0.317, -0.005928, 0.4067, 1.002, 0.4067, -0.005048, 0.4186, -0.00519, 0.4186, 1.002, 0.4612, 1.007, 0.4186, 1.007, 0.4186, 1.002, 0.4612, 1.002, 0.3052, 1.003, 0.3052, -0.005786, 0.317, -0.005928, 0.317, 1.003, 0.3594, 1.007, 0.317, 1.007, 0.317, 1.003, 0.3594, 1.003, 0.6218, -0.006716, 0.6644, -0.006716, 0.6644, 1.002, 0.6218, 1.002, 0.5629, 1.003, 0.5205, 1.003, 0.5205, -0.005566, 0.5629, -0.005566, 0.6218, -0.01145, 0.6644, -0.01145, 0.6644, -0.006716, 0.6218, -0.006716, 0.5747, -0.005709, 0.5747, 1.002, 0.5629, 1.003, 0.5629, -0.005566, 0.5629, 1.007, 0.5205, 1.007, 0.5205, 1.003, 0.5629, 1.003, 0.6099, 1.003, 0.6099, -0.006573, 0.6218, -0.006716, 0.6218, 1.002, 0.6644, 1.007, 0.6218, 1.007, 0.6218, 1.002, 0.6644, 1.002, 0.5087, 1.003, 0.5087, -0.005424, 0.5205, -0.005566, 0.5205, 1.003])
me_cube_011.materials.append(mat_conctretebases_001)
me_cube_011.materials.append(mat_steelbeam_001)
me_cube_011.use_remesh_preserve_volume = False
me_cube_011.use_remesh_preserve_attributes = False
me_cube_011.use_mirror_vertex_groups = False
me_cube_011.update()

# ---- objects
ob_steelbeams_006 = bpy.data.objects.new('SteelBeams.006', me_cube_000)
ob_steelbeams_007 = bpy.data.objects.new('SteelBeams.007', me_cube_001)
ob_steelbeams_008 = bpy.data.objects.new('SteelBeams.008', me_cube_002)
ob_steelbeams_009 = bpy.data.objects.new('SteelBeams.009', me_cube_009)
ob_steelbeams_010 = bpy.data.objects.new('SteelBeams.010', me_cube_010)
ob_steelbeams_011 = bpy.data.objects.new('SteelBeams.011', me_cube_011)

# ---- transforms, parenting, visibility, modifiers, constraints
ob_steelbeams_006.location = (6.114, 2.09, 4.555)
ob_steelbeams_006.lineart.crease_threshold = 0.0
ob_steelbeams_007.location = (11.97, 2.09, 4.555)
ob_steelbeams_007.lineart.crease_threshold = 0.0
ob_steelbeams_008.location = (18.65, 2.09, 4.555)
ob_steelbeams_008.lineart.crease_threshold = 0.0
ob_steelbeams_009.location = (6.114, -4.254, 4.555)
ob_steelbeams_009.lineart.crease_threshold = 0.0
ob_steelbeams_010.location = (11.97, -4.254, 4.555)
ob_steelbeams_010.lineart.crease_threshold = 0.0
ob_steelbeams_011.location = (18.65, -4.254, 4.555)
ob_steelbeams_011.lineart.crease_threshold = 0.0

# ---- collection membership
col_collection.objects.link(ob_steelbeams_006)
col_collection.objects.link(ob_steelbeams_007)
col_collection.objects.link(ob_steelbeams_008)
col_collection.objects.link(ob_steelbeams_009)
col_collection.objects.link(ob_steelbeams_010)
col_collection.objects.link(ob_steelbeams_011)

# ---- scene / render settings (as saved in the file)
scene.frame_start = 1; scene.frame_end = 250; scene.frame_set(1)
scene.render.engine = 'BLENDER_EEVEE_NEXT'
scene.cycles.use_denoising = False
scene.cycles.samples = 128
scene.cycles.sampling_pattern = 'TABULATED_SOBOL'
scene.cycles.use_adaptive_sampling = False
scene.cycles.use_light_tree = False
scene.view_settings.view_transform = 'Filmic'
bpy.context.view_layer.update()

# ---- added for rendering (the .blend has no active camera and no usable light): camera, sun
cam_auto = bpy.data.cameras.new('AutoCamera')
cam_auto.lens = 50.0
cam_auto.sensor_width = 36.0
cam_auto.clip_end = 1000.0
ob_auto_camera = bpy.data.objects.new('AutoCamera', cam_auto)
scene.collection.objects.link(ob_auto_camera)
ob_auto_camera.location = (29.0695, -21.1065, 18.4076)
ob_auto_camera.rotation_euler = (1.09748, -7.21219e-08, 0.694738)
scene.camera = ob_auto_camera
light_auto_sun = bpy.data.lights.new('AutoSun', 'SUN')
light_auto_sun.energy = 3.0
light_auto_sun.angle = 0.0523599
ob_auto_sun = bpy.data.objects.new('AutoSun', light_auto_sun)
scene.collection.objects.link(ob_auto_sun)
ob_auto_sun.rotation_euler = (0.872665, 0.174533, 0.523599)
bpy.context.view_layer.update()
